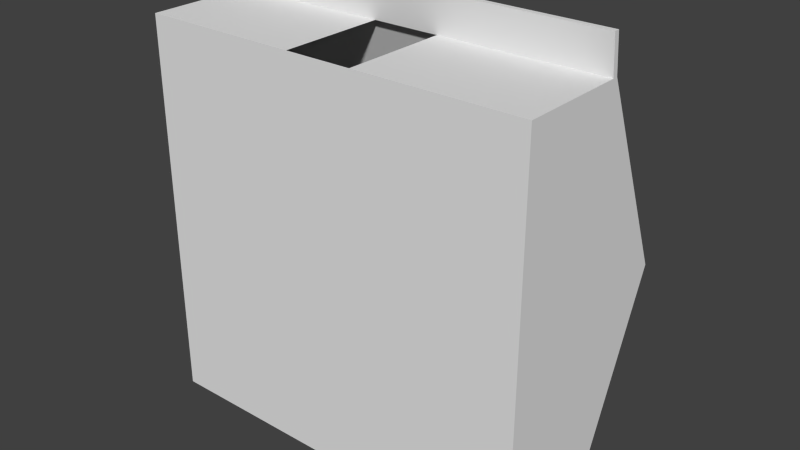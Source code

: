 # Source: cabincollider.blend  (saved by Blender 2.67.0; exported with 4.5.12 LTS)
import bpy
from mathutils import Matrix  # noqa: F401  (used for matrix-valued properties, if any)

bpy.ops.wm.read_factory_settings(use_empty=True)
scene = bpy.context.scene
scene.name = 'Scene'

# ---- collections
col_collection_1 = bpy.data.collections.new('Collection 1'); scene.collection.children.link(col_collection_1)

# ---- world
world_world = bpy.data.worlds.new('World'); scene.world = world_world
world_world.color = (0.05088, 0.05088, 0.05088)
world_world.use_sun_shadow = False
world_world.sun_shadow_jitter_overblur = 0.0
world_world.cycles.sampling_method = 'MANUAL'
world_world.cycles.sample_map_resolution = 256

# ---- meshes
me_cube_003 = bpy.data.meshes.new('Cube.003')
me_cube_003.from_pydata([(-6.386, 0.1908, 7.004), (-6.386, 0.1908, -5.696), (6.461, 0.1908, -5.696), (6.461, 0.1908, 7.004), (-6.386, 3.876, 7.004), (-6.386, 3.835, -5.696), (6.461, 3.835, -5.696), (6.461, 3.876, 7.004), (-6.386, 6.574, 0.654), (-6.386, 0.1908, 0.654), (6.461, 6.574, 0.654), (6.461, 0.1908, 0.654), (-6.386, 3.285, -5.696), (-6.386, 3.702, 7.004), (6.461, 3.285, -5.696), (6.461, 3.702, 7.004), (-6.386, 2.415, 0.654), (6.461, 2.415, 0.654), (-6.386, 3.751, 8.219), (6.461, 3.751, 8.219), (-6.386, 3.577, 8.219), (6.461, 3.577, 8.219), (-6.386, 3.721, -6.084), (6.461, 3.721, -6.084), (-6.386, 3.4, -6.084), (6.461, 3.4, -6.084), (-1.138, 3.835, -5.696), (1.057, 3.835, -5.696), (1.057, 0.1908, -5.696), (-1.138, 0.1908, -5.696), (1.057, 3.876, 7.004), (-1.138, 3.876, 7.004), (-1.138, 0.1908, 7.004), (1.057, 0.1908, 7.004), (-1.138, 0.1908, 0.654), (1.057, 0.1908, 0.654), (1.057, 6.574, 0.654), (-1.138, 6.574, 0.654), (1.057, 3.285, -5.696), (-1.138, 3.285, -5.696), (-1.138, 3.702, 7.004), (1.057, 3.702, 7.004), (1.057, 3.751, 8.219), (-1.138, 3.751, 8.219), (-1.138, 3.577, 8.219), (1.057, 3.577, 8.219), (-1.138, 3.721, -6.084), (1.057, 3.721, -6.084), (1.057, 3.4, -6.084), (-1.138, 3.4, -6.084)], [], [(16, 12, 1), (38, 14, 2), (17, 15, 3), (40, 13, 0), (35, 28, 2), (37, 26, 5), (13, 16, 0), (14, 17, 2), (33, 35, 11), (31, 37, 8), (8, 5, 16), (6, 14, 25), (10, 7, 17), (4, 13, 18), (4, 8, 16), (6, 10, 17), (43, 18, 20), (41, 15, 21), (15, 7, 19), (31, 4, 18), (47, 23, 25), (27, 6, 23), (39, 12, 24), (12, 5, 22), (12, 39, 29), (39, 38, 28), (15, 41, 33), (9, 1, 29), (34, 29, 28), (10, 6, 27), (36, 27, 26), (0, 9, 34), (32, 34, 35), (7, 10, 36), (30, 36, 37), (19, 42, 45), (42, 43, 44), (13, 40, 44), (40, 41, 44), (7, 30, 42), (30, 31, 43), (22, 46, 49), (46, 47, 48), (5, 26, 46), (26, 27, 47), (14, 38, 48), (38, 39, 48), (9, 16, 1), (28, 38, 2), (11, 17, 3), (32, 40, 0), (11, 35, 2), (8, 37, 5), (16, 9, 0), (17, 11, 2), (3, 33, 11), (4, 31, 8), (5, 12, 16), (23, 6, 25), (7, 15, 17), (13, 20, 18), (13, 4, 16), (14, 6, 17), (44, 43, 20), (45, 41, 21), (21, 15, 19), (43, 31, 18), (48, 47, 25), (47, 27, 23), (49, 39, 24), (24, 12, 22), (1, 12, 29), (29, 39, 28), (3, 15, 33), (34, 9, 29), (35, 34, 28), (36, 10, 27), (37, 36, 26), (32, 0, 34), (33, 32, 35), (30, 7, 36), (31, 30, 37), (21, 19, 45), (45, 42, 44), (20, 13, 44), (39, 49, 48), (19, 7, 42), (42, 30, 43), (24, 22, 49), (49, 46, 48), (22, 5, 46), (46, 26, 47), (25, 14, 48), (41, 45, 44)])
me_cube_003.use_remesh_preserve_volume = False
me_cube_003.use_remesh_preserve_attributes = False
me_cube_003.use_mirror_vertex_groups = False
me_cube_003.update()

# ---- objects
ob_cube = bpy.data.objects.new('Cube', me_cube_003)

# ---- transforms, parenting, visibility, modifiers, constraints
ob_cube.location = (0.09355, 0.2666, 1.098)
ob_cube.lineart.crease_threshold = 0.0
_m = ob_cube.modifiers.new('Solidify', 'SOLIDIFY')
_m.nonmanifold_thickness_mode = 'FIXED'
_m.nonmanifold_merge_threshold = 0.0003

# ---- collection membership
col_collection_1.objects.link(ob_cube)

# ---- scene / render settings (as saved in the file)
scene.frame_start = 1; scene.frame_end = 250; scene.frame_set(1)
scene.render.engine = 'CYCLES'
scene.render.image_settings.color_mode = 'RGB'
scene.render.image_settings.compression = 90
scene.render.resolution_percentage = 50
scene.render.dither_intensity = 0.0
scene.cycles.use_denoising = False
scene.cycles.samples = 10
scene.cycles.sampling_pattern = 'TABULATED_SOBOL'
scene.cycles.light_sampling_threshold = 0.0
scene.cycles.use_adaptive_sampling = False
scene.cycles.use_light_tree = False
scene.cycles.blur_glossy = 0.0
scene.cycles.volume_bounces = 1
scene.cycles.pixel_filter_type = 'GAUSSIAN'
scene.cycles.sample_clamp_indirect = 0.0
scene.view_settings.view_transform = 'Standard'
bpy.context.view_layer.update()

# ---- added for rendering (the .blend has no active camera and no usable light): camera, sun
cam_auto = bpy.data.cameras.new('AutoCamera')
cam_auto.lens = 50.0
cam_auto.sensor_width = 36.0
cam_auto.clip_end = 1000.0
ob_auto_camera = bpy.data.objects.new('AutoCamera', cam_auto)
scene.collection.objects.link(ob_auto_camera)
ob_auto_camera.location = (18.8739, -18.8425, 17.1599)
ob_auto_camera.rotation_euler = (1.09748, -7.21219e-08, 0.694738)
scene.camera = ob_auto_camera
light_auto_sun = bpy.data.lights.new('AutoSun', 'SUN')
light_auto_sun.energy = 3.0
light_auto_sun.angle = 0.0523599
ob_auto_sun = bpy.data.objects.new('AutoSun', light_auto_sun)
scene.collection.objects.link(ob_auto_sun)
ob_auto_sun.rotation_euler = (0.872665, 0.174533, 0.523599)
bpy.context.view_layer.update()
